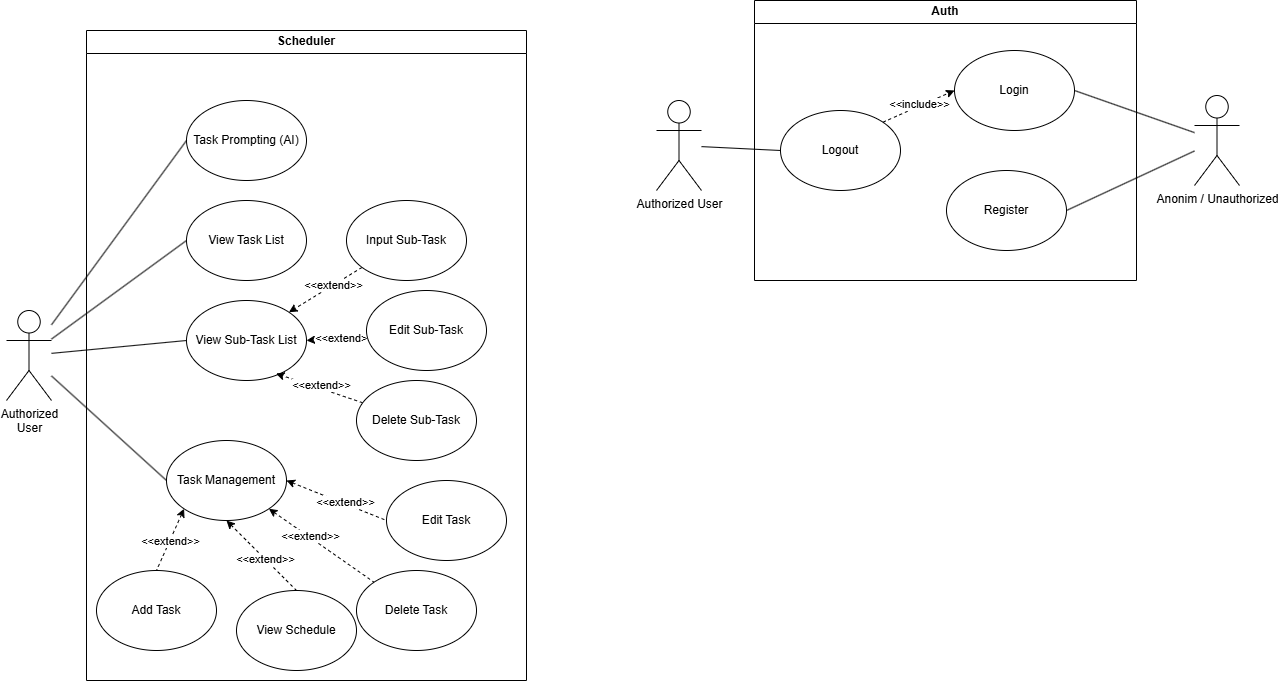

The diagram above was exported from draw.io. Its source (the exported page's mxGraphModel, read from the mxfile embedded in the PNG):
<mxGraphModel dx="911" dy="725" grid="1" gridSize="10" guides="1" tooltips="1" connect="1" arrows="1" fold="1" page="1" pageScale="1" pageWidth="827" pageHeight="1169" math="0" shadow="0">
  <root>
    <mxCell id="0" />
    <mxCell id="1" parent="0" />
    <mxCell id="2" parent="1" style="ellipse;whiteSpace=wrap;html=1;" value="Task Prompting (AI)" vertex="1">
      <mxGeometry height="80" width="120" x="1060" y="950" as="geometry" />
    </mxCell>
    <mxCell id="3" parent="1" style="ellipse;whiteSpace=wrap;html=1;" value="View Task List" vertex="1">
      <mxGeometry height="80" width="120" x="1060" y="1050" as="geometry" />
    </mxCell>
    <mxCell id="4" edge="1" parent="1" source="6" style="rounded=0;orthogonalLoop=1;jettySize=auto;html=1;entryX=0;entryY=0.5;entryDx=0;entryDy=0;endArrow=none;endFill=0;" target="2">
      <mxGeometry relative="1" as="geometry" />
    </mxCell>
    <mxCell id="5" edge="1" parent="1" source="6" style="rounded=0;orthogonalLoop=1;jettySize=auto;html=1;entryX=0;entryY=0.5;entryDx=0;entryDy=0;endArrow=none;endFill=0;" target="3">
      <mxGeometry relative="1" as="geometry" />
    </mxCell>
    <mxCell id="6" parent="1" style="shape=umlActor;verticalLabelPosition=bottom;verticalAlign=top;html=1;outlineConnect=0;" value="&lt;div&gt;Authorized&lt;/div&gt;&lt;div&gt;User&lt;/div&gt;" vertex="1">
      <mxGeometry height="90" width="45" x="880" y="1160" as="geometry" />
    </mxCell>
    <mxCell id="7" parent="1" style="ellipse;whiteSpace=wrap;html=1;" value="View Sub-Task List" vertex="1">
      <mxGeometry height="80" width="120" x="1060" y="1150" as="geometry" />
    </mxCell>
    <mxCell id="8" edge="1" parent="1" source="10" style="rounded=0;orthogonalLoop=1;jettySize=auto;html=1;entryX=1;entryY=0;entryDx=0;entryDy=0;dashed=1;" target="7">
      <mxGeometry relative="1" as="geometry" />
    </mxCell>
    <mxCell id="9" connectable="0" parent="8" style="edgeLabel;html=1;align=center;verticalAlign=middle;resizable=0;points=[];" value="&amp;lt;&amp;lt;extend&amp;gt;&amp;gt;" vertex="1">
      <mxGeometry relative="1" x="-0.1946" as="geometry">
        <mxPoint as="offset" />
      </mxGeometry>
    </mxCell>
    <mxCell id="10" parent="1" style="ellipse;whiteSpace=wrap;html=1;" value="Input Sub-Task" vertex="1">
      <mxGeometry height="80" width="120" x="1220" y="1050" as="geometry" />
    </mxCell>
    <mxCell id="11" edge="1" parent="1" source="13" style="rounded=0;orthogonalLoop=1;jettySize=auto;html=1;entryX=1;entryY=0.5;entryDx=0;entryDy=0;dashed=1;" target="7">
      <mxGeometry relative="1" as="geometry" />
    </mxCell>
    <mxCell id="12" connectable="0" parent="11" style="edgeLabel;html=1;align=center;verticalAlign=middle;resizable=0;points=[];" value="&amp;lt;&amp;lt;extend&amp;gt;&amp;gt;" vertex="1">
      <mxGeometry relative="1" x="-0.2296" y="1" as="geometry">
        <mxPoint as="offset" />
      </mxGeometry>
    </mxCell>
    <mxCell id="13" parent="1" style="ellipse;whiteSpace=wrap;html=1;" value="Edit Sub-Task" vertex="1">
      <mxGeometry height="80" width="120" x="1240" y="1140" as="geometry" />
    </mxCell>
    <mxCell id="14" edge="1" parent="1" source="42" style="rounded=0;orthogonalLoop=1;jettySize=auto;html=1;entryX=0.746;entryY=0.913;entryDx=0;entryDy=0;dashed=1;entryPerimeter=0;" target="7">
      <mxGeometry relative="1" as="geometry" />
    </mxCell>
    <mxCell id="15" connectable="0" parent="14" style="edgeLabel;html=1;align=center;verticalAlign=middle;resizable=0;points=[];" value="&amp;lt;&amp;lt;extend&amp;gt;&amp;gt;" vertex="1">
      <mxGeometry relative="1" x="0.0112" y="-4" as="geometry">
        <mxPoint as="offset" />
      </mxGeometry>
    </mxCell>
    <mxCell id="16" parent="1" style="ellipse;whiteSpace=wrap;html=1;" value="Login" vertex="1">
      <mxGeometry height="80" width="120" x="1828" y="900" as="geometry" />
    </mxCell>
    <mxCell id="17" parent="1" style="ellipse;whiteSpace=wrap;html=1;" value="Logout" vertex="1">
      <mxGeometry height="80" width="120" x="1654" y="960" as="geometry" />
    </mxCell>
    <mxCell id="18" parent="1" style="ellipse;whiteSpace=wrap;html=1;" value="Register" vertex="1">
      <mxGeometry height="80" width="120" x="1820" y="1020" as="geometry" />
    </mxCell>
    <mxCell id="19" parent="1" style="shape=umlActor;verticalLabelPosition=bottom;verticalAlign=top;html=1;outlineConnect=0;" value="Authorized User" vertex="1">
      <mxGeometry height="90" width="45" x="1530" y="950" as="geometry" />
    </mxCell>
    <mxCell id="20" parent="1" style="shape=umlActor;verticalLabelPosition=bottom;verticalAlign=top;html=1;outlineConnect=0;" value="Anonim / Unauthorized" vertex="1">
      <mxGeometry height="90" width="45" x="2068" y="945" as="geometry" />
    </mxCell>
    <mxCell id="21" edge="1" parent="1" source="6" style="rounded=0;orthogonalLoop=1;jettySize=auto;html=1;entryX=0;entryY=0.5;entryDx=0;entryDy=0;endArrow=none;endFill=0;" target="7">
      <mxGeometry relative="1" as="geometry">
        <mxPoint x="910" y="1030" as="sourcePoint" />
        <mxPoint x="1065" y="1087" as="targetPoint" />
      </mxGeometry>
    </mxCell>
    <mxCell id="22" edge="1" parent="1" source="6" style="rounded=0;orthogonalLoop=1;jettySize=auto;html=1;entryX=0;entryY=0.5;entryDx=0;entryDy=0;endArrow=none;endFill=0;" target="30">
      <mxGeometry relative="1" as="geometry">
        <mxPoint x="900" y="1362" as="sourcePoint" />
        <mxPoint x="1065" y="1270" as="targetPoint" />
      </mxGeometry>
    </mxCell>
    <mxCell id="23" edge="1" parent="1" source="19" style="endArrow=none;html=1;rounded=0;entryX=0;entryY=0.5;entryDx=0;entryDy=0;" target="17" value="">
      <mxGeometry height="50" relative="1" width="50" as="geometry">
        <mxPoint x="1600" y="1120" as="sourcePoint" />
        <mxPoint x="1650" y="1070" as="targetPoint" />
      </mxGeometry>
    </mxCell>
    <mxCell id="24" edge="1" parent="1" source="20" style="endArrow=none;html=1;rounded=0;entryX=1;entryY=0.5;entryDx=0;entryDy=0;" target="16" value="">
      <mxGeometry height="50" relative="1" width="50" as="geometry">
        <mxPoint x="1660" y="1030" as="sourcePoint" />
        <mxPoint x="1739" y="1034" as="targetPoint" />
      </mxGeometry>
    </mxCell>
    <mxCell id="25" edge="1" parent="1" source="20" style="endArrow=none;html=1;rounded=0;entryX=1;entryY=0.5;entryDx=0;entryDy=0;" target="18" value="">
      <mxGeometry height="50" relative="1" width="50" as="geometry">
        <mxPoint x="2100" y="1032" as="sourcePoint" />
        <mxPoint x="1980" y="990" as="targetPoint" />
      </mxGeometry>
    </mxCell>
    <mxCell id="26" edge="1" parent="1" source="17" style="endArrow=classic;html=1;rounded=0;exitX=1;exitY=0;exitDx=0;exitDy=0;entryX=0;entryY=0.5;entryDx=0;entryDy=0;dashed=1;" target="16" value="">
      <mxGeometry height="50" relative="1" width="50" as="geometry">
        <mxPoint x="1780" y="980" as="sourcePoint" />
        <mxPoint x="1830" y="930" as="targetPoint" />
      </mxGeometry>
    </mxCell>
    <mxCell id="27" connectable="0" parent="26" style="edgeLabel;html=1;align=center;verticalAlign=middle;resizable=0;points=[];" value="&amp;lt;&amp;lt;include&amp;gt;&amp;gt;" vertex="1">
      <mxGeometry relative="1" x="0.0146" y="2" as="geometry">
        <mxPoint as="offset" />
      </mxGeometry>
    </mxCell>
    <mxCell id="28" parent="1" style="swimlane;whiteSpace=wrap;html=1;" value="Scheduler" vertex="1">
      <mxGeometry height="650" width="440" x="960" y="880" as="geometry" />
    </mxCell>
    <mxCell id="29" parent="28" style="ellipse;whiteSpace=wrap;html=1;" value="Edit Task" vertex="1">
      <mxGeometry height="80" width="120" x="300" y="450" as="geometry" />
    </mxCell>
    <mxCell id="30" parent="28" style="ellipse;whiteSpace=wrap;html=1;" value="Task Management" vertex="1">
      <mxGeometry height="80" width="120" x="80" y="410" as="geometry" />
    </mxCell>
    <mxCell id="31" parent="28" style="ellipse;whiteSpace=wrap;html=1;" value="Add Task" vertex="1">
      <mxGeometry height="80" width="120" x="10" y="540" as="geometry" />
    </mxCell>
    <mxCell id="32" parent="28" style="ellipse;whiteSpace=wrap;html=1;" value="View Schedule" vertex="1">
      <mxGeometry height="80" width="120" x="150" y="560" as="geometry" />
    </mxCell>
    <mxCell id="33" parent="28" style="ellipse;whiteSpace=wrap;html=1;" value="Delete Task" vertex="1">
      <mxGeometry height="80" width="120" x="270" y="540" as="geometry" />
    </mxCell>
    <mxCell id="34" edge="1" parent="28" source="30" style="rounded=0;orthogonalLoop=1;jettySize=auto;html=1;entryX=0;entryY=0.5;entryDx=0;entryDy=0;endArrow=none;endFill=0;exitX=1;exitY=0.5;exitDx=0;exitDy=0;startArrow=classic;startFill=1;dashed=1;" target="29">
      <mxGeometry relative="1" as="geometry">
        <mxPoint x="240" y="470" as="sourcePoint" />
        <mxPoint x="395" y="519" as="targetPoint" />
      </mxGeometry>
    </mxCell>
    <mxCell id="35" connectable="0" parent="34" style="edgeLabel;html=1;align=center;verticalAlign=middle;resizable=0;points=[];" value="&amp;lt;&amp;lt;extend&amp;gt;&amp;gt;" vertex="1">
      <mxGeometry relative="1" x="0.1432" y="2" as="geometry">
        <mxPoint as="offset" />
      </mxGeometry>
    </mxCell>
    <mxCell id="36" edge="1" parent="28" source="30" style="rounded=0;orthogonalLoop=1;jettySize=auto;html=1;entryX=0.5;entryY=0;entryDx=0;entryDy=0;endArrow=none;endFill=0;startArrow=classic;startFill=1;exitX=0;exitY=1;exitDx=0;exitDy=0;dashed=1;" target="31">
      <mxGeometry relative="1" as="geometry">
        <mxPoint x="112" y="540" as="sourcePoint" />
        <mxPoint x="278" y="492" as="targetPoint" />
      </mxGeometry>
    </mxCell>
    <mxCell id="37" connectable="0" parent="36" style="edgeLabel;html=1;align=center;verticalAlign=middle;resizable=0;points=[];" value="&amp;lt;&amp;lt;extend&amp;gt;&amp;gt;" vertex="1">
      <mxGeometry relative="1" x="0.0556" as="geometry">
        <mxPoint as="offset" />
      </mxGeometry>
    </mxCell>
    <mxCell id="38" edge="1" parent="28" source="30" style="rounded=0;orthogonalLoop=1;jettySize=auto;html=1;entryX=0.5;entryY=0;entryDx=0;entryDy=0;endArrow=none;endFill=0;exitX=0.5;exitY=1;exitDx=0;exitDy=0;startArrow=classic;startFill=1;dashed=1;" target="32">
      <mxGeometry relative="1" as="geometry">
        <mxPoint x="190" y="603" as="sourcePoint" />
        <mxPoint x="270" y="510" as="targetPoint" />
      </mxGeometry>
    </mxCell>
    <mxCell id="39" connectable="0" parent="38" style="edgeLabel;html=1;align=center;verticalAlign=middle;resizable=0;points=[];" value="&amp;lt;&amp;lt;extend&amp;gt;&amp;gt;" vertex="1">
      <mxGeometry relative="1" x="0.0999" as="geometry">
        <mxPoint as="offset" />
      </mxGeometry>
    </mxCell>
    <mxCell id="40" edge="1" parent="28" source="30" style="endArrow=none;html=1;rounded=0;entryX=0;entryY=0;entryDx=0;entryDy=0;exitX=1;exitY=1;exitDx=0;exitDy=0;startArrow=classic;startFill=1;dashed=1;" target="33" value="">
      <mxGeometry height="50" relative="1" width="50" as="geometry">
        <mxPoint x="120" y="480" as="sourcePoint" />
        <mxPoint x="170" y="430" as="targetPoint" />
      </mxGeometry>
    </mxCell>
    <mxCell id="41" connectable="0" parent="40" style="edgeLabel;html=1;align=center;verticalAlign=middle;resizable=0;points=[];" value="&amp;lt;&amp;lt;extend&amp;gt;&amp;gt;" vertex="1">
      <mxGeometry relative="1" x="-0.2424" y="1" as="geometry">
        <mxPoint as="offset" />
      </mxGeometry>
    </mxCell>
    <mxCell id="42" parent="28" style="ellipse;whiteSpace=wrap;html=1;" value="Delete Sub-Task" vertex="1">
      <mxGeometry height="80" width="120" x="270" y="350" as="geometry" />
    </mxCell>
    <mxCell id="43" parent="1" style="swimlane;whiteSpace=wrap;html=1;startSize=23;" value="Auth" vertex="1">
      <mxGeometry height="280" width="382" x="1628" y="850" as="geometry" />
    </mxCell>
  </root>
</mxGraphModel>